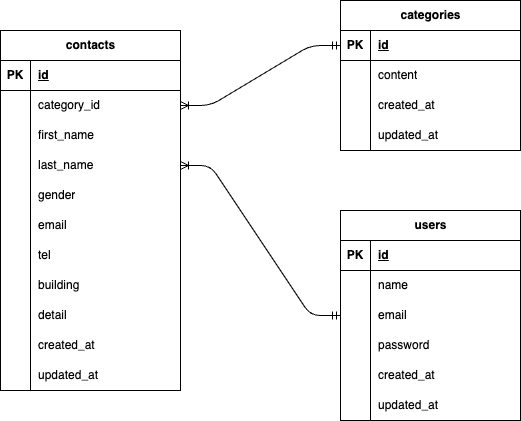

The diagram above was exported from draw.io. Its source (the exported page's mxGraphModel, read from the mxfile embedded in the PNG):
<mxGraphModel dx="1148" dy="797" grid="1" gridSize="10" guides="1" tooltips="1" connect="1" arrows="1" fold="1" page="1" pageScale="1" pageWidth="1169" pageHeight="827" math="0" shadow="0">
  <root>
    <mxCell id="0" />
    <mxCell id="1" parent="0" />
    <mxCell id="2" value="contacts" style="shape=table;startSize=30;container=1;collapsible=1;childLayout=tableLayout;fixedRows=1;rowLines=0;fontStyle=1;align=center;resizeLast=1;html=1;" parent="1" vertex="1">
      <mxGeometry x="70" y="320" width="180" height="360" as="geometry" />
    </mxCell>
    <mxCell id="3" value="" style="shape=tableRow;horizontal=0;startSize=0;swimlaneHead=0;swimlaneBody=0;fillColor=none;collapsible=0;dropTarget=0;points=[[0,0.5],[1,0.5]];portConstraint=eastwest;top=0;left=0;right=0;bottom=1;" parent="2" vertex="1">
      <mxGeometry y="30" width="180" height="30" as="geometry" />
    </mxCell>
    <mxCell id="4" value="PK" style="shape=partialRectangle;connectable=0;fillColor=none;top=0;left=0;bottom=0;right=0;fontStyle=1;overflow=hidden;whiteSpace=wrap;html=1;" parent="3" vertex="1">
      <mxGeometry width="30" height="30" as="geometry">
        <mxRectangle width="30" height="30" as="alternateBounds" />
      </mxGeometry>
    </mxCell>
    <mxCell id="5" value="id" style="shape=partialRectangle;connectable=0;fillColor=none;top=0;left=0;bottom=0;right=0;align=left;spacingLeft=6;fontStyle=5;overflow=hidden;whiteSpace=wrap;html=1;" parent="3" vertex="1">
      <mxGeometry x="30" width="150" height="30" as="geometry">
        <mxRectangle width="150" height="30" as="alternateBounds" />
      </mxGeometry>
    </mxCell>
    <mxCell id="6" value="" style="shape=tableRow;horizontal=0;startSize=0;swimlaneHead=0;swimlaneBody=0;fillColor=none;collapsible=0;dropTarget=0;points=[[0,0.5],[1,0.5]];portConstraint=eastwest;top=0;left=0;right=0;bottom=0;" parent="2" vertex="1">
      <mxGeometry y="60" width="180" height="30" as="geometry" />
    </mxCell>
    <mxCell id="7" value="" style="shape=partialRectangle;connectable=0;fillColor=none;top=0;left=0;bottom=0;right=0;editable=1;overflow=hidden;whiteSpace=wrap;html=1;" parent="6" vertex="1">
      <mxGeometry width="30" height="30" as="geometry">
        <mxRectangle width="30" height="30" as="alternateBounds" />
      </mxGeometry>
    </mxCell>
    <mxCell id="8" value="category_id" style="shape=partialRectangle;connectable=0;fillColor=none;top=0;left=0;bottom=0;right=0;align=left;spacingLeft=6;overflow=hidden;whiteSpace=wrap;html=1;" parent="6" vertex="1">
      <mxGeometry x="30" width="150" height="30" as="geometry">
        <mxRectangle width="150" height="30" as="alternateBounds" />
      </mxGeometry>
    </mxCell>
    <mxCell id="9" value="" style="shape=tableRow;horizontal=0;startSize=0;swimlaneHead=0;swimlaneBody=0;fillColor=none;collapsible=0;dropTarget=0;points=[[0,0.5],[1,0.5]];portConstraint=eastwest;top=0;left=0;right=0;bottom=0;" parent="2" vertex="1">
      <mxGeometry y="90" width="180" height="30" as="geometry" />
    </mxCell>
    <mxCell id="10" value="" style="shape=partialRectangle;connectable=0;fillColor=none;top=0;left=0;bottom=0;right=0;editable=1;overflow=hidden;whiteSpace=wrap;html=1;" parent="9" vertex="1">
      <mxGeometry width="30" height="30" as="geometry">
        <mxRectangle width="30" height="30" as="alternateBounds" />
      </mxGeometry>
    </mxCell>
    <mxCell id="11" value="first_name" style="shape=partialRectangle;connectable=0;fillColor=none;top=0;left=0;bottom=0;right=0;align=left;spacingLeft=6;overflow=hidden;whiteSpace=wrap;html=1;" parent="9" vertex="1">
      <mxGeometry x="30" width="150" height="30" as="geometry">
        <mxRectangle width="150" height="30" as="alternateBounds" />
      </mxGeometry>
    </mxCell>
    <mxCell id="32" value="" style="shape=tableRow;horizontal=0;startSize=0;swimlaneHead=0;swimlaneBody=0;fillColor=none;collapsible=0;dropTarget=0;points=[[0,0.5],[1,0.5]];portConstraint=eastwest;top=0;left=0;right=0;bottom=0;" parent="2" vertex="1">
      <mxGeometry y="120" width="180" height="30" as="geometry" />
    </mxCell>
    <mxCell id="33" value="" style="shape=partialRectangle;connectable=0;fillColor=none;top=0;left=0;bottom=0;right=0;editable=1;overflow=hidden;whiteSpace=wrap;html=1;" parent="32" vertex="1">
      <mxGeometry width="30" height="30" as="geometry">
        <mxRectangle width="30" height="30" as="alternateBounds" />
      </mxGeometry>
    </mxCell>
    <mxCell id="34" value="last_name" style="shape=partialRectangle;connectable=0;fillColor=none;top=0;left=0;bottom=0;right=0;align=left;spacingLeft=6;overflow=hidden;whiteSpace=wrap;html=1;" parent="32" vertex="1">
      <mxGeometry x="30" width="150" height="30" as="geometry">
        <mxRectangle width="150" height="30" as="alternateBounds" />
      </mxGeometry>
    </mxCell>
    <mxCell id="12" value="" style="shape=tableRow;horizontal=0;startSize=0;swimlaneHead=0;swimlaneBody=0;fillColor=none;collapsible=0;dropTarget=0;points=[[0,0.5],[1,0.5]];portConstraint=eastwest;top=0;left=0;right=0;bottom=0;" parent="2" vertex="1">
      <mxGeometry y="150" width="180" height="30" as="geometry" />
    </mxCell>
    <mxCell id="13" value="" style="shape=partialRectangle;connectable=0;fillColor=none;top=0;left=0;bottom=0;right=0;editable=1;overflow=hidden;whiteSpace=wrap;html=1;" parent="12" vertex="1">
      <mxGeometry width="30" height="30" as="geometry">
        <mxRectangle width="30" height="30" as="alternateBounds" />
      </mxGeometry>
    </mxCell>
    <mxCell id="14" value="gender" style="shape=partialRectangle;connectable=0;fillColor=none;top=0;left=0;bottom=0;right=0;align=left;spacingLeft=6;overflow=hidden;whiteSpace=wrap;html=1;" parent="12" vertex="1">
      <mxGeometry x="30" width="150" height="30" as="geometry">
        <mxRectangle width="150" height="30" as="alternateBounds" />
      </mxGeometry>
    </mxCell>
    <mxCell id="35" value="" style="shape=tableRow;horizontal=0;startSize=0;swimlaneHead=0;swimlaneBody=0;fillColor=none;collapsible=0;dropTarget=0;points=[[0,0.5],[1,0.5]];portConstraint=eastwest;top=0;left=0;right=0;bottom=0;" parent="2" vertex="1">
      <mxGeometry y="180" width="180" height="30" as="geometry" />
    </mxCell>
    <mxCell id="36" value="" style="shape=partialRectangle;connectable=0;fillColor=none;top=0;left=0;bottom=0;right=0;editable=1;overflow=hidden;whiteSpace=wrap;html=1;" parent="35" vertex="1">
      <mxGeometry width="30" height="30" as="geometry">
        <mxRectangle width="30" height="30" as="alternateBounds" />
      </mxGeometry>
    </mxCell>
    <mxCell id="37" value="email" style="shape=partialRectangle;connectable=0;fillColor=none;top=0;left=0;bottom=0;right=0;align=left;spacingLeft=6;overflow=hidden;whiteSpace=wrap;html=1;" parent="35" vertex="1">
      <mxGeometry x="30" width="150" height="30" as="geometry">
        <mxRectangle width="150" height="30" as="alternateBounds" />
      </mxGeometry>
    </mxCell>
    <mxCell id="38" value="" style="shape=tableRow;horizontal=0;startSize=0;swimlaneHead=0;swimlaneBody=0;fillColor=none;collapsible=0;dropTarget=0;points=[[0,0.5],[1,0.5]];portConstraint=eastwest;top=0;left=0;right=0;bottom=0;" parent="2" vertex="1">
      <mxGeometry y="210" width="180" height="30" as="geometry" />
    </mxCell>
    <mxCell id="39" value="" style="shape=partialRectangle;connectable=0;fillColor=none;top=0;left=0;bottom=0;right=0;editable=1;overflow=hidden;whiteSpace=wrap;html=1;" parent="38" vertex="1">
      <mxGeometry width="30" height="30" as="geometry">
        <mxRectangle width="30" height="30" as="alternateBounds" />
      </mxGeometry>
    </mxCell>
    <mxCell id="40" value="tel" style="shape=partialRectangle;connectable=0;fillColor=none;top=0;left=0;bottom=0;right=0;align=left;spacingLeft=6;overflow=hidden;whiteSpace=wrap;html=1;" parent="38" vertex="1">
      <mxGeometry x="30" width="150" height="30" as="geometry">
        <mxRectangle width="150" height="30" as="alternateBounds" />
      </mxGeometry>
    </mxCell>
    <mxCell id="41" value="" style="shape=tableRow;horizontal=0;startSize=0;swimlaneHead=0;swimlaneBody=0;fillColor=none;collapsible=0;dropTarget=0;points=[[0,0.5],[1,0.5]];portConstraint=eastwest;top=0;left=0;right=0;bottom=0;" parent="2" vertex="1">
      <mxGeometry y="240" width="180" height="30" as="geometry" />
    </mxCell>
    <mxCell id="42" value="" style="shape=partialRectangle;connectable=0;fillColor=none;top=0;left=0;bottom=0;right=0;editable=1;overflow=hidden;whiteSpace=wrap;html=1;" parent="41" vertex="1">
      <mxGeometry width="30" height="30" as="geometry">
        <mxRectangle width="30" height="30" as="alternateBounds" />
      </mxGeometry>
    </mxCell>
    <mxCell id="43" value="building" style="shape=partialRectangle;connectable=0;fillColor=none;top=0;left=0;bottom=0;right=0;align=left;spacingLeft=6;overflow=hidden;whiteSpace=wrap;html=1;" parent="41" vertex="1">
      <mxGeometry x="30" width="150" height="30" as="geometry">
        <mxRectangle width="150" height="30" as="alternateBounds" />
      </mxGeometry>
    </mxCell>
    <mxCell id="44" value="" style="shape=tableRow;horizontal=0;startSize=0;swimlaneHead=0;swimlaneBody=0;fillColor=none;collapsible=0;dropTarget=0;points=[[0,0.5],[1,0.5]];portConstraint=eastwest;top=0;left=0;right=0;bottom=0;" parent="2" vertex="1">
      <mxGeometry y="270" width="180" height="30" as="geometry" />
    </mxCell>
    <mxCell id="45" value="" style="shape=partialRectangle;connectable=0;fillColor=none;top=0;left=0;bottom=0;right=0;editable=1;overflow=hidden;whiteSpace=wrap;html=1;" parent="44" vertex="1">
      <mxGeometry width="30" height="30" as="geometry">
        <mxRectangle width="30" height="30" as="alternateBounds" />
      </mxGeometry>
    </mxCell>
    <mxCell id="46" value="detail" style="shape=partialRectangle;connectable=0;fillColor=none;top=0;left=0;bottom=0;right=0;align=left;spacingLeft=6;overflow=hidden;whiteSpace=wrap;html=1;" parent="44" vertex="1">
      <mxGeometry x="30" width="150" height="30" as="geometry">
        <mxRectangle width="150" height="30" as="alternateBounds" />
      </mxGeometry>
    </mxCell>
    <mxCell id="47" value="" style="shape=tableRow;horizontal=0;startSize=0;swimlaneHead=0;swimlaneBody=0;fillColor=none;collapsible=0;dropTarget=0;points=[[0,0.5],[1,0.5]];portConstraint=eastwest;top=0;left=0;right=0;bottom=0;" parent="2" vertex="1">
      <mxGeometry y="300" width="180" height="30" as="geometry" />
    </mxCell>
    <mxCell id="48" value="" style="shape=partialRectangle;connectable=0;fillColor=none;top=0;left=0;bottom=0;right=0;editable=1;overflow=hidden;whiteSpace=wrap;html=1;" parent="47" vertex="1">
      <mxGeometry width="30" height="30" as="geometry">
        <mxRectangle width="30" height="30" as="alternateBounds" />
      </mxGeometry>
    </mxCell>
    <mxCell id="49" value="created_at" style="shape=partialRectangle;connectable=0;fillColor=none;top=0;left=0;bottom=0;right=0;align=left;spacingLeft=6;overflow=hidden;whiteSpace=wrap;html=1;" parent="47" vertex="1">
      <mxGeometry x="30" width="150" height="30" as="geometry">
        <mxRectangle width="150" height="30" as="alternateBounds" />
      </mxGeometry>
    </mxCell>
    <mxCell id="50" value="" style="shape=tableRow;horizontal=0;startSize=0;swimlaneHead=0;swimlaneBody=0;fillColor=none;collapsible=0;dropTarget=0;points=[[0,0.5],[1,0.5]];portConstraint=eastwest;top=0;left=0;right=0;bottom=0;" parent="2" vertex="1">
      <mxGeometry y="330" width="180" height="30" as="geometry" />
    </mxCell>
    <mxCell id="51" value="" style="shape=partialRectangle;connectable=0;fillColor=none;top=0;left=0;bottom=0;right=0;editable=1;overflow=hidden;whiteSpace=wrap;html=1;" parent="50" vertex="1">
      <mxGeometry width="30" height="30" as="geometry">
        <mxRectangle width="30" height="30" as="alternateBounds" />
      </mxGeometry>
    </mxCell>
    <mxCell id="52" value="updated_at" style="shape=partialRectangle;connectable=0;fillColor=none;top=0;left=0;bottom=0;right=0;align=left;spacingLeft=6;overflow=hidden;whiteSpace=wrap;html=1;" parent="50" vertex="1">
      <mxGeometry x="30" width="150" height="30" as="geometry">
        <mxRectangle width="150" height="30" as="alternateBounds" />
      </mxGeometry>
    </mxCell>
    <mxCell id="53" value="categories" style="shape=table;startSize=30;container=1;collapsible=1;childLayout=tableLayout;fixedRows=1;rowLines=0;fontStyle=1;align=center;resizeLast=1;html=1;" parent="1" vertex="1">
      <mxGeometry x="410" y="290" width="180" height="150" as="geometry" />
    </mxCell>
    <mxCell id="54" value="" style="shape=tableRow;horizontal=0;startSize=0;swimlaneHead=0;swimlaneBody=0;fillColor=none;collapsible=0;dropTarget=0;points=[[0,0.5],[1,0.5]];portConstraint=eastwest;top=0;left=0;right=0;bottom=1;" parent="53" vertex="1">
      <mxGeometry y="30" width="180" height="30" as="geometry" />
    </mxCell>
    <mxCell id="55" value="PK" style="shape=partialRectangle;connectable=0;fillColor=none;top=0;left=0;bottom=0;right=0;fontStyle=1;overflow=hidden;whiteSpace=wrap;html=1;" parent="54" vertex="1">
      <mxGeometry width="30" height="30" as="geometry">
        <mxRectangle width="30" height="30" as="alternateBounds" />
      </mxGeometry>
    </mxCell>
    <mxCell id="56" value="id" style="shape=partialRectangle;connectable=0;fillColor=none;top=0;left=0;bottom=0;right=0;align=left;spacingLeft=6;fontStyle=5;overflow=hidden;whiteSpace=wrap;html=1;" parent="54" vertex="1">
      <mxGeometry x="30" width="150" height="30" as="geometry">
        <mxRectangle width="150" height="30" as="alternateBounds" />
      </mxGeometry>
    </mxCell>
    <mxCell id="57" value="" style="shape=tableRow;horizontal=0;startSize=0;swimlaneHead=0;swimlaneBody=0;fillColor=none;collapsible=0;dropTarget=0;points=[[0,0.5],[1,0.5]];portConstraint=eastwest;top=0;left=0;right=0;bottom=0;" parent="53" vertex="1">
      <mxGeometry y="60" width="180" height="30" as="geometry" />
    </mxCell>
    <mxCell id="58" value="" style="shape=partialRectangle;connectable=0;fillColor=none;top=0;left=0;bottom=0;right=0;editable=1;overflow=hidden;whiteSpace=wrap;html=1;" parent="57" vertex="1">
      <mxGeometry width="30" height="30" as="geometry">
        <mxRectangle width="30" height="30" as="alternateBounds" />
      </mxGeometry>
    </mxCell>
    <mxCell id="59" value="content" style="shape=partialRectangle;connectable=0;fillColor=none;top=0;left=0;bottom=0;right=0;align=left;spacingLeft=6;overflow=hidden;whiteSpace=wrap;html=1;" parent="57" vertex="1">
      <mxGeometry x="30" width="150" height="30" as="geometry">
        <mxRectangle width="150" height="30" as="alternateBounds" />
      </mxGeometry>
    </mxCell>
    <mxCell id="60" value="" style="shape=tableRow;horizontal=0;startSize=0;swimlaneHead=0;swimlaneBody=0;fillColor=none;collapsible=0;dropTarget=0;points=[[0,0.5],[1,0.5]];portConstraint=eastwest;top=0;left=0;right=0;bottom=0;" parent="53" vertex="1">
      <mxGeometry y="90" width="180" height="30" as="geometry" />
    </mxCell>
    <mxCell id="61" value="" style="shape=partialRectangle;connectable=0;fillColor=none;top=0;left=0;bottom=0;right=0;editable=1;overflow=hidden;whiteSpace=wrap;html=1;" parent="60" vertex="1">
      <mxGeometry width="30" height="30" as="geometry">
        <mxRectangle width="30" height="30" as="alternateBounds" />
      </mxGeometry>
    </mxCell>
    <mxCell id="62" value="created_at" style="shape=partialRectangle;connectable=0;fillColor=none;top=0;left=0;bottom=0;right=0;align=left;spacingLeft=6;overflow=hidden;whiteSpace=wrap;html=1;" parent="60" vertex="1">
      <mxGeometry x="30" width="150" height="30" as="geometry">
        <mxRectangle width="150" height="30" as="alternateBounds" />
      </mxGeometry>
    </mxCell>
    <mxCell id="63" value="" style="shape=tableRow;horizontal=0;startSize=0;swimlaneHead=0;swimlaneBody=0;fillColor=none;collapsible=0;dropTarget=0;points=[[0,0.5],[1,0.5]];portConstraint=eastwest;top=0;left=0;right=0;bottom=0;" parent="53" vertex="1">
      <mxGeometry y="120" width="180" height="30" as="geometry" />
    </mxCell>
    <mxCell id="64" value="" style="shape=partialRectangle;connectable=0;fillColor=none;top=0;left=0;bottom=0;right=0;editable=1;overflow=hidden;whiteSpace=wrap;html=1;" parent="63" vertex="1">
      <mxGeometry width="30" height="30" as="geometry">
        <mxRectangle width="30" height="30" as="alternateBounds" />
      </mxGeometry>
    </mxCell>
    <mxCell id="65" value="updated_at" style="shape=partialRectangle;connectable=0;fillColor=none;top=0;left=0;bottom=0;right=0;align=left;spacingLeft=6;overflow=hidden;whiteSpace=wrap;html=1;" parent="63" vertex="1">
      <mxGeometry x="30" width="150" height="30" as="geometry">
        <mxRectangle width="150" height="30" as="alternateBounds" />
      </mxGeometry>
    </mxCell>
    <mxCell id="66" value="users" style="shape=table;startSize=30;container=1;collapsible=1;childLayout=tableLayout;fixedRows=1;rowLines=0;fontStyle=1;align=center;resizeLast=1;html=1;" parent="1" vertex="1">
      <mxGeometry x="410" y="500" width="180" height="210" as="geometry" />
    </mxCell>
    <mxCell id="67" value="" style="shape=tableRow;horizontal=0;startSize=0;swimlaneHead=0;swimlaneBody=0;fillColor=none;collapsible=0;dropTarget=0;points=[[0,0.5],[1,0.5]];portConstraint=eastwest;top=0;left=0;right=0;bottom=1;" parent="66" vertex="1">
      <mxGeometry y="30" width="180" height="30" as="geometry" />
    </mxCell>
    <mxCell id="68" value="PK" style="shape=partialRectangle;connectable=0;fillColor=none;top=0;left=0;bottom=0;right=0;fontStyle=1;overflow=hidden;whiteSpace=wrap;html=1;" parent="67" vertex="1">
      <mxGeometry width="30" height="30" as="geometry">
        <mxRectangle width="30" height="30" as="alternateBounds" />
      </mxGeometry>
    </mxCell>
    <mxCell id="69" value="id" style="shape=partialRectangle;connectable=0;fillColor=none;top=0;left=0;bottom=0;right=0;align=left;spacingLeft=6;fontStyle=5;overflow=hidden;whiteSpace=wrap;html=1;" parent="67" vertex="1">
      <mxGeometry x="30" width="150" height="30" as="geometry">
        <mxRectangle width="150" height="30" as="alternateBounds" />
      </mxGeometry>
    </mxCell>
    <mxCell id="70" value="" style="shape=tableRow;horizontal=0;startSize=0;swimlaneHead=0;swimlaneBody=0;fillColor=none;collapsible=0;dropTarget=0;points=[[0,0.5],[1,0.5]];portConstraint=eastwest;top=0;left=0;right=0;bottom=0;" parent="66" vertex="1">
      <mxGeometry y="60" width="180" height="30" as="geometry" />
    </mxCell>
    <mxCell id="71" value="" style="shape=partialRectangle;connectable=0;fillColor=none;top=0;left=0;bottom=0;right=0;editable=1;overflow=hidden;whiteSpace=wrap;html=1;" parent="70" vertex="1">
      <mxGeometry width="30" height="30" as="geometry">
        <mxRectangle width="30" height="30" as="alternateBounds" />
      </mxGeometry>
    </mxCell>
    <mxCell id="72" value="name" style="shape=partialRectangle;connectable=0;fillColor=none;top=0;left=0;bottom=0;right=0;align=left;spacingLeft=6;overflow=hidden;whiteSpace=wrap;html=1;" parent="70" vertex="1">
      <mxGeometry x="30" width="150" height="30" as="geometry">
        <mxRectangle width="150" height="30" as="alternateBounds" />
      </mxGeometry>
    </mxCell>
    <mxCell id="73" value="" style="shape=tableRow;horizontal=0;startSize=0;swimlaneHead=0;swimlaneBody=0;fillColor=none;collapsible=0;dropTarget=0;points=[[0,0.5],[1,0.5]];portConstraint=eastwest;top=0;left=0;right=0;bottom=0;" parent="66" vertex="1">
      <mxGeometry y="90" width="180" height="30" as="geometry" />
    </mxCell>
    <mxCell id="74" value="" style="shape=partialRectangle;connectable=0;fillColor=none;top=0;left=0;bottom=0;right=0;editable=1;overflow=hidden;whiteSpace=wrap;html=1;" parent="73" vertex="1">
      <mxGeometry width="30" height="30" as="geometry">
        <mxRectangle width="30" height="30" as="alternateBounds" />
      </mxGeometry>
    </mxCell>
    <mxCell id="75" value="email" style="shape=partialRectangle;connectable=0;fillColor=none;top=0;left=0;bottom=0;right=0;align=left;spacingLeft=6;overflow=hidden;whiteSpace=wrap;html=1;" parent="73" vertex="1">
      <mxGeometry x="30" width="150" height="30" as="geometry">
        <mxRectangle width="150" height="30" as="alternateBounds" />
      </mxGeometry>
    </mxCell>
    <mxCell id="76" value="" style="shape=tableRow;horizontal=0;startSize=0;swimlaneHead=0;swimlaneBody=0;fillColor=none;collapsible=0;dropTarget=0;points=[[0,0.5],[1,0.5]];portConstraint=eastwest;top=0;left=0;right=0;bottom=0;" parent="66" vertex="1">
      <mxGeometry y="120" width="180" height="30" as="geometry" />
    </mxCell>
    <mxCell id="77" value="" style="shape=partialRectangle;connectable=0;fillColor=none;top=0;left=0;bottom=0;right=0;editable=1;overflow=hidden;whiteSpace=wrap;html=1;" parent="76" vertex="1">
      <mxGeometry width="30" height="30" as="geometry">
        <mxRectangle width="30" height="30" as="alternateBounds" />
      </mxGeometry>
    </mxCell>
    <mxCell id="78" value="password" style="shape=partialRectangle;connectable=0;fillColor=none;top=0;left=0;bottom=0;right=0;align=left;spacingLeft=6;overflow=hidden;whiteSpace=wrap;html=1;" parent="76" vertex="1">
      <mxGeometry x="30" width="150" height="30" as="geometry">
        <mxRectangle width="150" height="30" as="alternateBounds" />
      </mxGeometry>
    </mxCell>
    <mxCell id="79" value="" style="shape=tableRow;horizontal=0;startSize=0;swimlaneHead=0;swimlaneBody=0;fillColor=none;collapsible=0;dropTarget=0;points=[[0,0.5],[1,0.5]];portConstraint=eastwest;top=0;left=0;right=0;bottom=0;" parent="66" vertex="1">
      <mxGeometry y="150" width="180" height="30" as="geometry" />
    </mxCell>
    <mxCell id="80" value="" style="shape=partialRectangle;connectable=0;fillColor=none;top=0;left=0;bottom=0;right=0;editable=1;overflow=hidden;whiteSpace=wrap;html=1;" parent="79" vertex="1">
      <mxGeometry width="30" height="30" as="geometry">
        <mxRectangle width="30" height="30" as="alternateBounds" />
      </mxGeometry>
    </mxCell>
    <mxCell id="81" value="created_at" style="shape=partialRectangle;connectable=0;fillColor=none;top=0;left=0;bottom=0;right=0;align=left;spacingLeft=6;overflow=hidden;whiteSpace=wrap;html=1;" parent="79" vertex="1">
      <mxGeometry x="30" width="150" height="30" as="geometry">
        <mxRectangle width="150" height="30" as="alternateBounds" />
      </mxGeometry>
    </mxCell>
    <mxCell id="82" value="" style="shape=tableRow;horizontal=0;startSize=0;swimlaneHead=0;swimlaneBody=0;fillColor=none;collapsible=0;dropTarget=0;points=[[0,0.5],[1,0.5]];portConstraint=eastwest;top=0;left=0;right=0;bottom=0;" parent="66" vertex="1">
      <mxGeometry y="180" width="180" height="30" as="geometry" />
    </mxCell>
    <mxCell id="83" value="" style="shape=partialRectangle;connectable=0;fillColor=none;top=0;left=0;bottom=0;right=0;editable=1;overflow=hidden;whiteSpace=wrap;html=1;" parent="82" vertex="1">
      <mxGeometry width="30" height="30" as="geometry">
        <mxRectangle width="30" height="30" as="alternateBounds" />
      </mxGeometry>
    </mxCell>
    <mxCell id="84" value="updated_at" style="shape=partialRectangle;connectable=0;fillColor=none;top=0;left=0;bottom=0;right=0;align=left;spacingLeft=6;overflow=hidden;whiteSpace=wrap;html=1;" parent="82" vertex="1">
      <mxGeometry x="30" width="150" height="30" as="geometry">
        <mxRectangle width="150" height="30" as="alternateBounds" />
      </mxGeometry>
    </mxCell>
    <mxCell id="85" value="" style="edgeStyle=entityRelationEdgeStyle;fontSize=12;html=1;endArrow=ERoneToMany;startArrow=ERmandOne;entryX=1;entryY=0.5;entryDx=0;entryDy=0;exitX=0;exitY=0.5;exitDx=0;exitDy=0;" parent="1" source="73" target="32" edge="1">
      <mxGeometry width="100" height="100" relative="1" as="geometry">
        <mxPoint x="390" y="650" as="sourcePoint" />
        <mxPoint x="280" y="500" as="targetPoint" />
        <Array as="points">
          <mxPoint x="320" y="690" />
          <mxPoint x="410" y="620" />
          <mxPoint x="410" y="630" />
          <mxPoint x="370" y="610" />
          <mxPoint x="350" y="610" />
          <mxPoint x="90" y="750" />
          <mxPoint x="280" y="490" />
          <mxPoint x="390" y="610" />
          <mxPoint x="300" y="560" />
          <mxPoint x="350" y="600" />
        </Array>
      </mxGeometry>
    </mxCell>
    <mxCell id="87" value="" style="edgeStyle=entityRelationEdgeStyle;fontSize=12;html=1;endArrow=ERoneToMany;startArrow=ERmandOne;entryX=1;entryY=0.5;entryDx=0;entryDy=0;exitX=0;exitY=0.5;exitDx=0;exitDy=0;" parent="1" source="54" target="6" edge="1">
      <mxGeometry width="100" height="100" relative="1" as="geometry">
        <mxPoint x="460" y="440" as="sourcePoint" />
        <mxPoint x="300" y="310" as="targetPoint" />
        <Array as="points">
          <mxPoint x="370" y="545" />
          <mxPoint x="460" y="475" />
          <mxPoint x="460" y="485" />
          <mxPoint x="420" y="465" />
          <mxPoint x="400" y="465" />
          <mxPoint x="140" y="605" />
          <mxPoint x="330" y="345" />
          <mxPoint x="440" y="465" />
          <mxPoint x="350" y="415" />
          <mxPoint x="400" y="455" />
        </Array>
      </mxGeometry>
    </mxCell>
  </root>
</mxGraphModel>